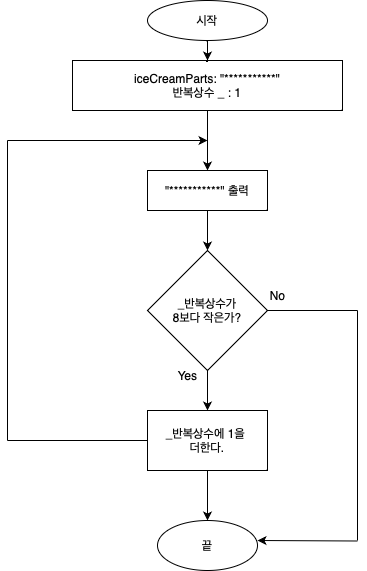

The diagram above was exported from draw.io. Its source (the exported page's mxGraphModel, read from the mxfile embedded in the PNG):
<mxGraphModel dx="1122" dy="761" grid="1" gridSize="10" guides="1" tooltips="1" connect="1" arrows="1" fold="1" page="1" pageScale="1" pageWidth="827" pageHeight="1169" math="0" shadow="0">
  <root>
    <mxCell id="0" />
    <mxCell id="1" parent="0" />
    <mxCell id="5wMVOAvCojrYCduQmN55-9" value="" style="edgeStyle=orthogonalEdgeStyle;rounded=0;orthogonalLoop=1;jettySize=auto;html=1;" edge="1" parent="1" source="5wMVOAvCojrYCduQmN55-1" target="5wMVOAvCojrYCduQmN55-4">
      <mxGeometry relative="1" as="geometry" />
    </mxCell>
    <mxCell id="5wMVOAvCojrYCduQmN55-1" value="iceCreamParts: &quot;***********&quot;&lt;br&gt;반복상수 _ : 1" style="rounded=0;whiteSpace=wrap;html=1;" vertex="1" parent="1">
      <mxGeometry x="255" y="90" width="270" height="50" as="geometry" />
    </mxCell>
    <mxCell id="5wMVOAvCojrYCduQmN55-12" value="" style="edgeStyle=orthogonalEdgeStyle;rounded=0;orthogonalLoop=1;jettySize=auto;html=1;" edge="1" parent="1" source="5wMVOAvCojrYCduQmN55-2" target="5wMVOAvCojrYCduQmN55-1">
      <mxGeometry relative="1" as="geometry" />
    </mxCell>
    <mxCell id="5wMVOAvCojrYCduQmN55-2" value="시작" style="ellipse;whiteSpace=wrap;html=1;" vertex="1" parent="1">
      <mxGeometry x="330" y="30" width="120" height="40" as="geometry" />
    </mxCell>
    <mxCell id="5wMVOAvCojrYCduQmN55-8" value="" style="edgeStyle=orthogonalEdgeStyle;rounded=0;orthogonalLoop=1;jettySize=auto;html=1;" edge="1" parent="1" source="5wMVOAvCojrYCduQmN55-4" target="5wMVOAvCojrYCduQmN55-5">
      <mxGeometry relative="1" as="geometry" />
    </mxCell>
    <mxCell id="5wMVOAvCojrYCduQmN55-4" value="&quot;***********&quot; 출력" style="rounded=0;whiteSpace=wrap;html=1;" vertex="1" parent="1">
      <mxGeometry x="330" y="200" width="120" height="40" as="geometry" />
    </mxCell>
    <mxCell id="5wMVOAvCojrYCduQmN55-7" value="" style="edgeStyle=orthogonalEdgeStyle;rounded=0;orthogonalLoop=1;jettySize=auto;html=1;" edge="1" parent="1" source="5wMVOAvCojrYCduQmN55-5" target="5wMVOAvCojrYCduQmN55-6">
      <mxGeometry relative="1" as="geometry" />
    </mxCell>
    <mxCell id="5wMVOAvCojrYCduQmN55-5" value="_반복상수가&lt;br&gt;8보다 작은가?" style="rhombus;whiteSpace=wrap;html=1;" vertex="1" parent="1">
      <mxGeometry x="330" y="280" width="120" height="120" as="geometry" />
    </mxCell>
    <mxCell id="5wMVOAvCojrYCduQmN55-18" value="" style="edgeStyle=orthogonalEdgeStyle;rounded=0;orthogonalLoop=1;jettySize=auto;html=1;" edge="1" parent="1" source="5wMVOAvCojrYCduQmN55-6" target="5wMVOAvCojrYCduQmN55-16">
      <mxGeometry relative="1" as="geometry" />
    </mxCell>
    <mxCell id="5wMVOAvCojrYCduQmN55-6" value="_반복상수에 1을&amp;nbsp;&lt;br&gt;더한다." style="whiteSpace=wrap;html=1;" vertex="1" parent="1">
      <mxGeometry x="330" y="440" width="120" height="60" as="geometry" />
    </mxCell>
    <mxCell id="5wMVOAvCojrYCduQmN55-16" value="끝" style="ellipse;whiteSpace=wrap;html=1;" vertex="1" parent="1">
      <mxGeometry x="340" y="550" width="100" height="50" as="geometry" />
    </mxCell>
    <mxCell id="5wMVOAvCojrYCduQmN55-19" value="" style="endArrow=none;html=1;rounded=0;" edge="1" parent="1">
      <mxGeometry width="50" height="50" relative="1" as="geometry">
        <mxPoint x="190" y="470" as="sourcePoint" />
        <mxPoint x="330" y="470" as="targetPoint" />
      </mxGeometry>
    </mxCell>
    <mxCell id="5wMVOAvCojrYCduQmN55-20" value="" style="endArrow=none;html=1;rounded=0;" edge="1" parent="1">
      <mxGeometry width="50" height="50" relative="1" as="geometry">
        <mxPoint x="190" y="470" as="sourcePoint" />
        <mxPoint x="190" y="170" as="targetPoint" />
      </mxGeometry>
    </mxCell>
    <mxCell id="5wMVOAvCojrYCduQmN55-21" value="" style="endArrow=classic;html=1;rounded=0;" edge="1" parent="1">
      <mxGeometry width="50" height="50" relative="1" as="geometry">
        <mxPoint x="190" y="170" as="sourcePoint" />
        <mxPoint x="390" y="170" as="targetPoint" />
      </mxGeometry>
    </mxCell>
    <mxCell id="5wMVOAvCojrYCduQmN55-22" value="" style="endArrow=none;html=1;rounded=0;" edge="1" parent="1">
      <mxGeometry width="50" height="50" relative="1" as="geometry">
        <mxPoint x="450" y="340" as="sourcePoint" />
        <mxPoint x="540" y="340" as="targetPoint" />
      </mxGeometry>
    </mxCell>
    <mxCell id="5wMVOAvCojrYCduQmN55-23" value="" style="endArrow=none;html=1;rounded=0;" edge="1" parent="1">
      <mxGeometry width="50" height="50" relative="1" as="geometry">
        <mxPoint x="540" y="570" as="sourcePoint" />
        <mxPoint x="540" y="340" as="targetPoint" />
      </mxGeometry>
    </mxCell>
    <mxCell id="5wMVOAvCojrYCduQmN55-24" value="" style="endArrow=classic;html=1;rounded=0;" edge="1" parent="1">
      <mxGeometry width="50" height="50" relative="1" as="geometry">
        <mxPoint x="540" y="570.5" as="sourcePoint" />
        <mxPoint x="440" y="570" as="targetPoint" />
      </mxGeometry>
    </mxCell>
    <mxCell id="5wMVOAvCojrYCduQmN55-25" value="Yes" style="text;html=1;align=center;verticalAlign=middle;resizable=0;points=[];autosize=1;strokeColor=none;fillColor=none;" vertex="1" parent="1">
      <mxGeometry x="350" y="390" width="40" height="30" as="geometry" />
    </mxCell>
    <mxCell id="5wMVOAvCojrYCduQmN55-26" value="No" style="text;html=1;align=center;verticalAlign=middle;resizable=0;points=[];autosize=1;strokeColor=none;fillColor=none;" vertex="1" parent="1">
      <mxGeometry x="440" y="310" width="40" height="30" as="geometry" />
    </mxCell>
  </root>
</mxGraphModel>